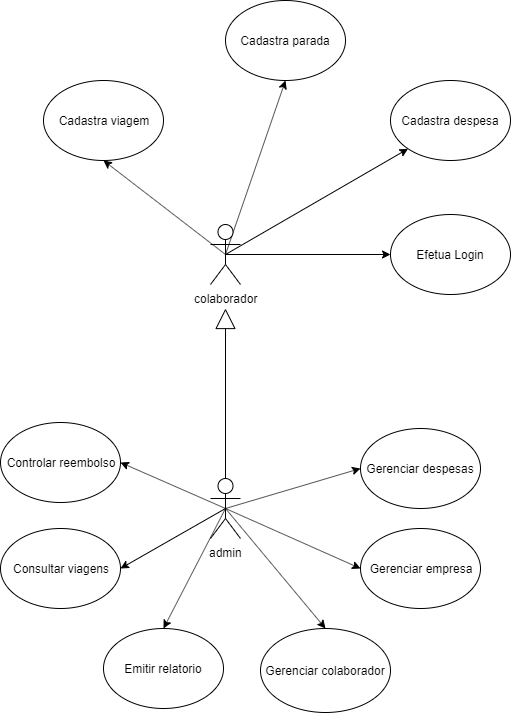

The diagram above was exported from draw.io. Its source (the exported page's mxGraphModel, read from the mxfile embedded in the PNG):
<mxGraphModel dx="868" dy="450" grid="1" gridSize="18" guides="1" tooltips="1" connect="1" arrows="1" fold="1" page="1" pageScale="1" pageWidth="827" pageHeight="1169" math="0" shadow="0">
  <root>
    <mxCell id="0" />
    <mxCell id="1" parent="0" />
    <mxCell id="XvzLHldXBAv2NuQn9KdG-9" style="rounded=0;orthogonalLoop=1;jettySize=auto;html=1;exitX=0.5;exitY=0.5;exitDx=0;exitDy=0;exitPerimeter=0;entryX=0.5;entryY=0;entryDx=0;entryDy=0;" parent="1" source="XvzLHldXBAv2NuQn9KdG-1" target="XvzLHldXBAv2NuQn9KdG-6" edge="1">
      <mxGeometry relative="1" as="geometry" />
    </mxCell>
    <mxCell id="XvzLHldXBAv2NuQn9KdG-10" style="rounded=0;orthogonalLoop=1;jettySize=auto;html=1;exitX=0.5;exitY=0.5;exitDx=0;exitDy=0;exitPerimeter=0;entryX=0;entryY=0.5;entryDx=0;entryDy=0;" parent="1" source="XvzLHldXBAv2NuQn9KdG-1" target="XvzLHldXBAv2NuQn9KdG-4" edge="1">
      <mxGeometry relative="1" as="geometry" />
    </mxCell>
    <mxCell id="XvzLHldXBAv2NuQn9KdG-11" style="rounded=0;orthogonalLoop=1;jettySize=auto;html=1;exitX=0.5;exitY=0.5;exitDx=0;exitDy=0;exitPerimeter=0;entryX=0;entryY=0.5;entryDx=0;entryDy=0;" parent="1" source="XvzLHldXBAv2NuQn9KdG-1" target="XvzLHldXBAv2NuQn9KdG-5" edge="1">
      <mxGeometry relative="1" as="geometry" />
    </mxCell>
    <mxCell id="XvzLHldXBAv2NuQn9KdG-13" style="edgeStyle=none;rounded=0;orthogonalLoop=1;jettySize=auto;html=1;exitX=0.5;exitY=0.5;exitDx=0;exitDy=0;exitPerimeter=0;entryX=0.5;entryY=0;entryDx=0;entryDy=0;" parent="1" source="XvzLHldXBAv2NuQn9KdG-1" target="XvzLHldXBAv2NuQn9KdG-12" edge="1">
      <mxGeometry relative="1" as="geometry" />
    </mxCell>
    <mxCell id="XvzLHldXBAv2NuQn9KdG-15" style="edgeStyle=none;rounded=0;orthogonalLoop=1;jettySize=auto;html=1;exitX=0.5;exitY=0.5;exitDx=0;exitDy=0;exitPerimeter=0;entryX=1;entryY=0.5;entryDx=0;entryDy=0;" parent="1" source="XvzLHldXBAv2NuQn9KdG-1" target="XvzLHldXBAv2NuQn9KdG-14" edge="1">
      <mxGeometry relative="1" as="geometry" />
    </mxCell>
    <mxCell id="XvzLHldXBAv2NuQn9KdG-16" style="edgeStyle=none;rounded=0;orthogonalLoop=1;jettySize=auto;html=1;exitX=0.5;exitY=0.5;exitDx=0;exitDy=0;exitPerimeter=0;endArrow=block;endFill=0;strokeWidth=1;jumpSize=9;startSize=11;endSize=18;" parent="1" source="XvzLHldXBAv2NuQn9KdG-1" edge="1">
      <mxGeometry relative="1" as="geometry">
        <mxPoint x="415" y="336" as="targetPoint" />
      </mxGeometry>
    </mxCell>
    <mxCell id="373eTKc2iTzG9fEKa1OH-3" style="rounded=0;orthogonalLoop=1;jettySize=auto;html=1;exitX=0.5;exitY=0.5;exitDx=0;exitDy=0;exitPerimeter=0;entryX=1;entryY=0.5;entryDx=0;entryDy=0;" parent="1" source="XvzLHldXBAv2NuQn9KdG-1" target="373eTKc2iTzG9fEKa1OH-2" edge="1">
      <mxGeometry relative="1" as="geometry" />
    </mxCell>
    <mxCell id="XvzLHldXBAv2NuQn9KdG-1" value="admin&lt;br&gt;" style="shape=umlActor;verticalLabelPosition=bottom;labelBackgroundColor=#ffffff;verticalAlign=top;html=1;outlineConnect=0;" parent="1" vertex="1">
      <mxGeometry x="400" y="506" width="30" height="60" as="geometry" />
    </mxCell>
    <mxCell id="XvzLHldXBAv2NuQn9KdG-4" value="Gerenciar empresa&lt;br&gt;" style="ellipse;whiteSpace=wrap;html=1;" parent="1" vertex="1">
      <mxGeometry x="550" y="556" width="120" height="80" as="geometry" />
    </mxCell>
    <mxCell id="XvzLHldXBAv2NuQn9KdG-5" value="Gerenciar despesas&lt;br&gt;" style="ellipse;whiteSpace=wrap;html=1;" parent="1" vertex="1">
      <mxGeometry x="550" y="456" width="120" height="80" as="geometry" />
    </mxCell>
    <mxCell id="XvzLHldXBAv2NuQn9KdG-6" value="Gerenciar colaborador" style="ellipse;whiteSpace=wrap;html=1;" parent="1" vertex="1">
      <mxGeometry x="450" y="656" width="130" height="84" as="geometry" />
    </mxCell>
    <mxCell id="XvzLHldXBAv2NuQn9KdG-12" value="Emitir relatorio" style="ellipse;whiteSpace=wrap;html=1;" parent="1" vertex="1">
      <mxGeometry x="293" y="656" width="120" height="80" as="geometry" />
    </mxCell>
    <mxCell id="XvzLHldXBAv2NuQn9KdG-14" value="Consultar viagens" style="ellipse;whiteSpace=wrap;html=1;" parent="1" vertex="1">
      <mxGeometry x="190" y="556" width="120" height="80" as="geometry" />
    </mxCell>
    <mxCell id="XvzLHldXBAv2NuQn9KdG-19" style="edgeStyle=none;rounded=0;jumpSize=9;orthogonalLoop=1;jettySize=auto;html=1;exitX=0.5;exitY=0.5;exitDx=0;exitDy=0;exitPerimeter=0;startSize=4;endArrow=classic;endFill=1;endSize=6;strokeWidth=1;" parent="1" source="XvzLHldXBAv2NuQn9KdG-17" target="XvzLHldXBAv2NuQn9KdG-18" edge="1">
      <mxGeometry relative="1" as="geometry" />
    </mxCell>
    <mxCell id="XvzLHldXBAv2NuQn9KdG-23" style="edgeStyle=none;rounded=0;jumpSize=9;orthogonalLoop=1;jettySize=auto;html=1;exitX=0.5;exitY=0.5;exitDx=0;exitDy=0;exitPerimeter=0;entryX=0;entryY=1;entryDx=0;entryDy=0;startSize=4;endArrow=classic;endFill=1;endSize=6;strokeWidth=1;" parent="1" source="XvzLHldXBAv2NuQn9KdG-17" target="XvzLHldXBAv2NuQn9KdG-20" edge="1">
      <mxGeometry relative="1" as="geometry" />
    </mxCell>
    <mxCell id="XvzLHldXBAv2NuQn9KdG-24" style="edgeStyle=none;rounded=0;jumpSize=9;orthogonalLoop=1;jettySize=auto;html=1;exitX=0.5;exitY=0.5;exitDx=0;exitDy=0;exitPerimeter=0;entryX=0.5;entryY=1;entryDx=0;entryDy=0;startSize=4;endArrow=classic;endFill=1;endSize=6;strokeWidth=1;" parent="1" source="XvzLHldXBAv2NuQn9KdG-17" target="XvzLHldXBAv2NuQn9KdG-21" edge="1">
      <mxGeometry relative="1" as="geometry" />
    </mxCell>
    <mxCell id="XvzLHldXBAv2NuQn9KdG-25" style="edgeStyle=none;rounded=0;jumpSize=9;orthogonalLoop=1;jettySize=auto;html=1;exitX=0.5;exitY=0.5;exitDx=0;exitDy=0;exitPerimeter=0;entryX=0.5;entryY=1;entryDx=0;entryDy=0;startSize=4;endArrow=classic;endFill=1;endSize=6;strokeWidth=1;" parent="1" source="XvzLHldXBAv2NuQn9KdG-17" target="XvzLHldXBAv2NuQn9KdG-22" edge="1">
      <mxGeometry relative="1" as="geometry" />
    </mxCell>
    <mxCell id="XvzLHldXBAv2NuQn9KdG-17" value="colaborador" style="shape=umlActor;verticalLabelPosition=bottom;labelBackgroundColor=#ffffff;verticalAlign=top;html=1;outlineConnect=0;" parent="1" vertex="1">
      <mxGeometry x="400" y="252" width="30" height="60" as="geometry" />
    </mxCell>
    <mxCell id="XvzLHldXBAv2NuQn9KdG-18" value="Efetua Login" style="ellipse;whiteSpace=wrap;html=1;" parent="1" vertex="1">
      <mxGeometry x="580" y="242" width="120" height="80" as="geometry" />
    </mxCell>
    <mxCell id="XvzLHldXBAv2NuQn9KdG-20" value="Cadastra despesa&lt;br&gt;" style="ellipse;whiteSpace=wrap;html=1;" parent="1" vertex="1">
      <mxGeometry x="580" y="108" width="120" height="80" as="geometry" />
    </mxCell>
    <mxCell id="XvzLHldXBAv2NuQn9KdG-21" value="Cadastra parada" style="ellipse;whiteSpace=wrap;html=1;" parent="1" vertex="1">
      <mxGeometry x="415" y="28" width="120" height="80" as="geometry" />
    </mxCell>
    <mxCell id="XvzLHldXBAv2NuQn9KdG-22" value="Cadastra viagem" style="ellipse;whiteSpace=wrap;html=1;" parent="1" vertex="1">
      <mxGeometry x="233" y="108" width="120" height="80" as="geometry" />
    </mxCell>
    <mxCell id="373eTKc2iTzG9fEKa1OH-2" value="Controlar reembolso" style="ellipse;whiteSpace=wrap;html=1;" parent="1" vertex="1">
      <mxGeometry x="190" y="450" width="120" height="80" as="geometry" />
    </mxCell>
  </root>
</mxGraphModel>